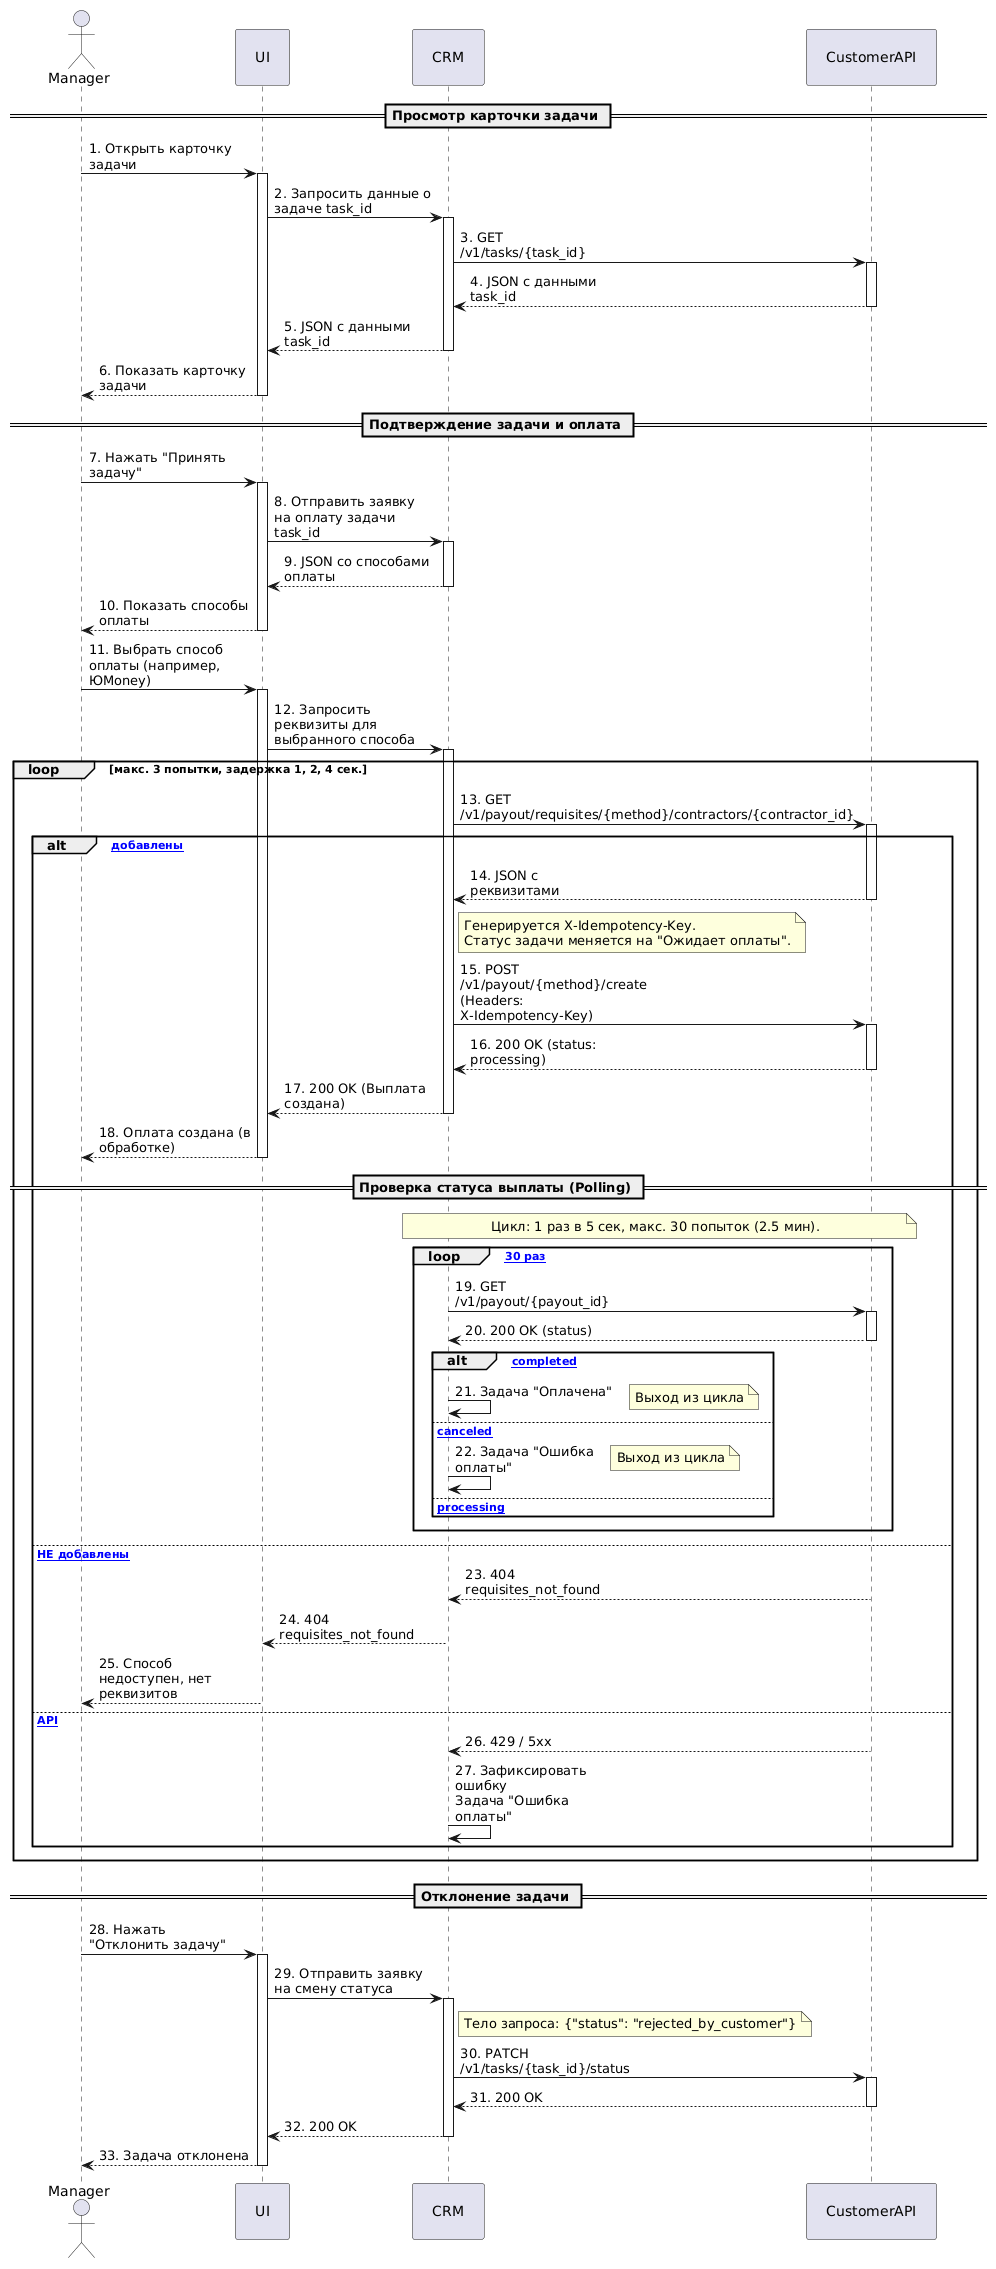

The diagram above was rendered by PlantUML. Its source (embedded in the PNG):
@startuml
skinparam maxMessageSize 160
skinparam sequenceMessageAlign left

<style>
participant {
  Padding 20
}
</style>

actor Manager
participant UI
participant CRM
participant CustomerAPI

== Просмотр карточки задачи ==
Manager -> UI : 1. Открыть карточку задачи
activate UI
UI -> CRM : 2. Запросить данные о задаче task_id
activate CRM
CRM -> CustomerAPI : 3. GET /v1/tasks/{task_id}
activate CustomerAPI
CustomerAPI --> CRM : 4. JSON с данными task_id
deactivate CustomerAPI
CRM --> UI : 5. JSON с данными task_id
deactivate CRM
UI --> Manager : 6. Показать карточку задачи
deactivate UI

== Подтверждение задачи и оплата ==
Manager -> UI : 7. Нажать "Принять задачу"
activate UI
UI -> CRM : 8. Отправить заявку на оплату задачи task_id
activate CRM
CRM --> UI : 9. JSON со способами оплаты
deactivate CRM
UI --> Manager : 10. Показать способы оплаты
deactivate UI

Manager -> UI : 11. Выбрать способ оплаты (например, ЮMoney)
activate UI
UI -> CRM : 12. Запросить реквизиты для выбранного способа
activate CRM

group loop [макс. 3 попытки, задержка 1, 2, 4 сек.]
    CRM -> CustomerAPI : 13. GET /v1/payout/requisites/{method}/contractors/{contractor_id}
    activate CustomerAPI
    
    alt [Реквизиты добавлены]
        CustomerAPI --> CRM : 14. JSON с реквизитами
        deactivate CustomerAPI
        
        note right of CRM
          Генерируется X-Idempotency-Key.
          Статус задачи меняется на "Ожидает оплаты".
        end note
        
        CRM -> CustomerAPI : 15. POST /v1/payout/{method}/create\n(Headers: X-Idempotency-Key)
        activate CustomerAPI
        CustomerAPI --> CRM : 16. 200 OK (status: processing)
        deactivate CustomerAPI
        
        CRM --> UI : 17. 200 OK (Выплата создана)
        deactivate CRM
        UI --> Manager : 18. Оплата создана (в обработке)
        deactivate UI
        
        == Проверка статуса выплаты (Polling) ==
        note over CRM, CustomerAPI
          Цикл: 1 раз в 5 сек, макс. 30 попыток (2.5 мин).
        end note
        
        loop [макс. 30 раз]
            CRM -> CustomerAPI : 19. GET /v1/payout/{payout_id}
            activate CustomerAPI
            CustomerAPI --> CRM : 20. 200 OK (status)
            deactivate CustomerAPI
            
            alt [status: completed]
                CRM -> CRM : 21. Задача "Оплачена"
                note right: Выход из цикла
            else [status: canceled]
                CRM -> CRM : 22. Задача "Ошибка оплаты"
                note right: Выход из цикла
            else [status: processing]
                note right: Ожидание 5 сек...
            end
        end
        
    else [Реквизиты НЕ добавлены]
        CustomerAPI --> CRM : 23. 404 requisites_not_found
        deactivate CustomerAPI
        CRM --> UI : 24. 404 requisites_not_found
        UI --> Manager : 25. Способ недоступен, нет реквизитов
        
        deactivate UI
        
    else [Ошибка API]
        CustomerAPI --> CRM : 26. 429 / 5xx
        deactivate CustomerAPI
        CRM -> CRM : 27. Зафиксировать ошибку\nЗадача "Ошибка оплаты"
    end
end

== Отклонение задачи ==
Manager -> UI : 28. Нажать "Отклонить задачу"
activate UI
UI -> CRM : 29. Отправить заявку на смену статуса
activate CRM

note right of CRM
  Тело запроса: {"status": "rejected_by_customer"}
end note

CRM -> CustomerAPI : 30. PATCH /v1/tasks/{task_id}/status
activate CustomerAPI
CustomerAPI --> CRM : 31. 200 OK
deactivate CustomerAPI
CRM --> UI : 32. 200 OK
deactivate CRM
UI --> Manager : 33. Задача отклонена
deactivate UI
@enduml